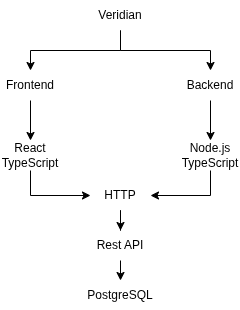

The diagram above was exported from draw.io. Its source (the exported page's mxGraphModel, read from the mxfile embedded in the PNG):
<mxGraphModel dx="1030" dy="590" grid="1" gridSize="10" guides="1" tooltips="1" connect="1" arrows="1" fold="1" page="1" pageScale="1" pageWidth="850" pageHeight="1100" math="0" shadow="0">
  <root>
    <mxCell id="0" />
    <mxCell id="1" parent="0" />
    <mxCell id="R3lzD773WMd4qm0ND9sc-11" edge="1" parent="1" source="R3lzD773WMd4qm0ND9sc-1" style="edgeStyle=orthogonalEdgeStyle;rounded=0;orthogonalLoop=1;jettySize=auto;html=1;entryX=0.5;entryY=0;entryDx=0;entryDy=0;exitX=0.5;exitY=1;exitDx=0;exitDy=0;" target="R3lzD773WMd4qm0ND9sc-3">
      <mxGeometry relative="1" as="geometry" />
    </mxCell>
    <mxCell id="R3lzD773WMd4qm0ND9sc-12" edge="1" parent="1" source="R3lzD773WMd4qm0ND9sc-1" style="edgeStyle=orthogonalEdgeStyle;rounded=0;orthogonalLoop=1;jettySize=auto;html=1;entryX=0.5;entryY=0;entryDx=0;entryDy=0;exitX=0.5;exitY=1;exitDx=0;exitDy=0;" target="R3lzD773WMd4qm0ND9sc-2">
      <mxGeometry relative="1" as="geometry" />
    </mxCell>
    <mxCell id="R3lzD773WMd4qm0ND9sc-1" parent="1" style="text;html=1;whiteSpace=wrap;strokeColor=none;fillColor=none;align=center;verticalAlign=middle;rounded=0;" value="Veridian" vertex="1">
      <mxGeometry height="30" width="60" x="390" y="70" as="geometry" />
    </mxCell>
    <mxCell id="R3lzD773WMd4qm0ND9sc-14" edge="1" parent="1" source="R3lzD773WMd4qm0ND9sc-2" style="edgeStyle=orthogonalEdgeStyle;rounded=0;orthogonalLoop=1;jettySize=auto;html=1;exitX=0.5;exitY=1;exitDx=0;exitDy=0;entryX=0.5;entryY=0;entryDx=0;entryDy=0;" target="R3lzD773WMd4qm0ND9sc-5">
      <mxGeometry relative="1" as="geometry" />
    </mxCell>
    <mxCell id="R3lzD773WMd4qm0ND9sc-2" parent="1" style="text;html=1;whiteSpace=wrap;strokeColor=none;fillColor=none;align=center;verticalAlign=middle;rounded=0;" value="Frontend" vertex="1">
      <mxGeometry height="30" width="60" x="300" y="140" as="geometry" />
    </mxCell>
    <mxCell id="R3lzD773WMd4qm0ND9sc-13" edge="1" parent="1" source="R3lzD773WMd4qm0ND9sc-3" style="edgeStyle=orthogonalEdgeStyle;rounded=0;orthogonalLoop=1;jettySize=auto;html=1;exitX=0.5;exitY=1;exitDx=0;exitDy=0;" target="R3lzD773WMd4qm0ND9sc-6">
      <mxGeometry relative="1" as="geometry" />
    </mxCell>
    <mxCell id="R3lzD773WMd4qm0ND9sc-3" parent="1" style="text;html=1;whiteSpace=wrap;strokeColor=none;fillColor=none;align=center;verticalAlign=middle;rounded=0;" value="Backend" vertex="1">
      <mxGeometry height="30" width="60" x="480" y="140" as="geometry" />
    </mxCell>
    <mxCell id="R3lzD773WMd4qm0ND9sc-16" edge="1" parent="1" source="R3lzD773WMd4qm0ND9sc-5" style="edgeStyle=orthogonalEdgeStyle;rounded=0;orthogonalLoop=1;jettySize=auto;html=1;exitX=0.5;exitY=1;exitDx=0;exitDy=0;entryX=0;entryY=0.5;entryDx=0;entryDy=0;" target="R3lzD773WMd4qm0ND9sc-7">
      <mxGeometry relative="1" as="geometry" />
    </mxCell>
    <mxCell id="R3lzD773WMd4qm0ND9sc-5" parent="1" style="text;html=1;whiteSpace=wrap;strokeColor=none;fillColor=none;align=center;verticalAlign=middle;rounded=0;" value="React&lt;div&gt;TypeScript&lt;/div&gt;" vertex="1">
      <mxGeometry height="30" width="60" x="300" y="210" as="geometry" />
    </mxCell>
    <mxCell id="R3lzD773WMd4qm0ND9sc-17" edge="1" parent="1" source="R3lzD773WMd4qm0ND9sc-6" style="edgeStyle=orthogonalEdgeStyle;rounded=0;orthogonalLoop=1;jettySize=auto;html=1;exitX=0.5;exitY=1;exitDx=0;exitDy=0;entryX=1;entryY=0.5;entryDx=0;entryDy=0;" target="R3lzD773WMd4qm0ND9sc-7">
      <mxGeometry relative="1" as="geometry" />
    </mxCell>
    <mxCell id="R3lzD773WMd4qm0ND9sc-6" parent="1" style="text;html=1;whiteSpace=wrap;strokeColor=none;fillColor=none;align=center;verticalAlign=middle;rounded=0;" value="Node.js&lt;div&gt;TypeScript&lt;/div&gt;" vertex="1">
      <mxGeometry height="30" width="60" x="480" y="210" as="geometry" />
    </mxCell>
    <mxCell id="R3lzD773WMd4qm0ND9sc-18" edge="1" parent="1" source="R3lzD773WMd4qm0ND9sc-7" style="edgeStyle=orthogonalEdgeStyle;rounded=0;orthogonalLoop=1;jettySize=auto;html=1;exitX=0.5;exitY=1;exitDx=0;exitDy=0;" target="R3lzD773WMd4qm0ND9sc-8">
      <mxGeometry relative="1" as="geometry" />
    </mxCell>
    <mxCell id="R3lzD773WMd4qm0ND9sc-7" parent="1" style="text;html=1;whiteSpace=wrap;strokeColor=none;fillColor=none;align=center;verticalAlign=middle;rounded=0;" value="HTTP" vertex="1">
      <mxGeometry height="30" width="60" x="390" y="250" as="geometry" />
    </mxCell>
    <mxCell id="R3lzD773WMd4qm0ND9sc-19" edge="1" parent="1" source="R3lzD773WMd4qm0ND9sc-8" style="edgeStyle=orthogonalEdgeStyle;rounded=0;orthogonalLoop=1;jettySize=auto;html=1;exitX=0.5;exitY=1;exitDx=0;exitDy=0;entryX=0.5;entryY=0;entryDx=0;entryDy=0;" target="R3lzD773WMd4qm0ND9sc-9">
      <mxGeometry relative="1" as="geometry" />
    </mxCell>
    <mxCell id="R3lzD773WMd4qm0ND9sc-8" parent="1" style="text;html=1;whiteSpace=wrap;strokeColor=none;fillColor=none;align=center;verticalAlign=middle;rounded=0;" value="Rest API" vertex="1">
      <mxGeometry height="30" width="60" x="390" y="300" as="geometry" />
    </mxCell>
    <mxCell id="R3lzD773WMd4qm0ND9sc-9" parent="1" style="text;html=1;whiteSpace=wrap;strokeColor=none;fillColor=none;align=center;verticalAlign=middle;rounded=0;" value="PostgreSQL" vertex="1">
      <mxGeometry height="30" width="60" x="390" y="350" as="geometry" />
    </mxCell>
  </root>
</mxGraphModel>